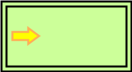

The diagram above was exported from draw.io. Its source (the exported page's mxGraphModel, read from the mxfile embedded in the PNG):
<mxGraphModel dx="2496" dy="1972" grid="1" gridSize="10" guides="1" tooltips="1" connect="1" arrows="1" fold="1" page="1" pageScale="1" pageWidth="850" pageHeight="1100" math="0" shadow="0">
  <root>
    <mxCell id="0" />
    <mxCell id="1" parent="0" />
    <mxCell id="2" value="" style="group" vertex="1" connectable="0" parent="1">
      <mxGeometry x="-75" y="385" width="130" height="70" as="geometry" />
    </mxCell>
    <mxCell id="3" value="" style="rounded=0;whiteSpace=wrap;html=1;fontStyle=4;strokeWidth=2;fillColor=#CCFF99;" vertex="1" parent="2">
      <mxGeometry width="130" height="70" as="geometry" />
    </mxCell>
    <mxCell id="4" value="" style="rounded=0;whiteSpace=wrap;html=1;fontStyle=4;strokeWidth=2;fillColor=none;" vertex="1" parent="2">
      <mxGeometry x="5" y="5" width="120" height="60" as="geometry" />
    </mxCell>
    <mxCell id="5" value="" style="shape=image;verticalLabelPosition=bottom;labelBackgroundColor=#ffffff;verticalAlign=top;aspect=fixed;imageAspect=0;image=data:image/png,(base64 omitted: 1148 chars);" vertex="1" parent="2">
      <mxGeometry x="10" y="25" width="30" height="20" as="geometry" />
    </mxCell>
  </root>
</mxGraphModel>